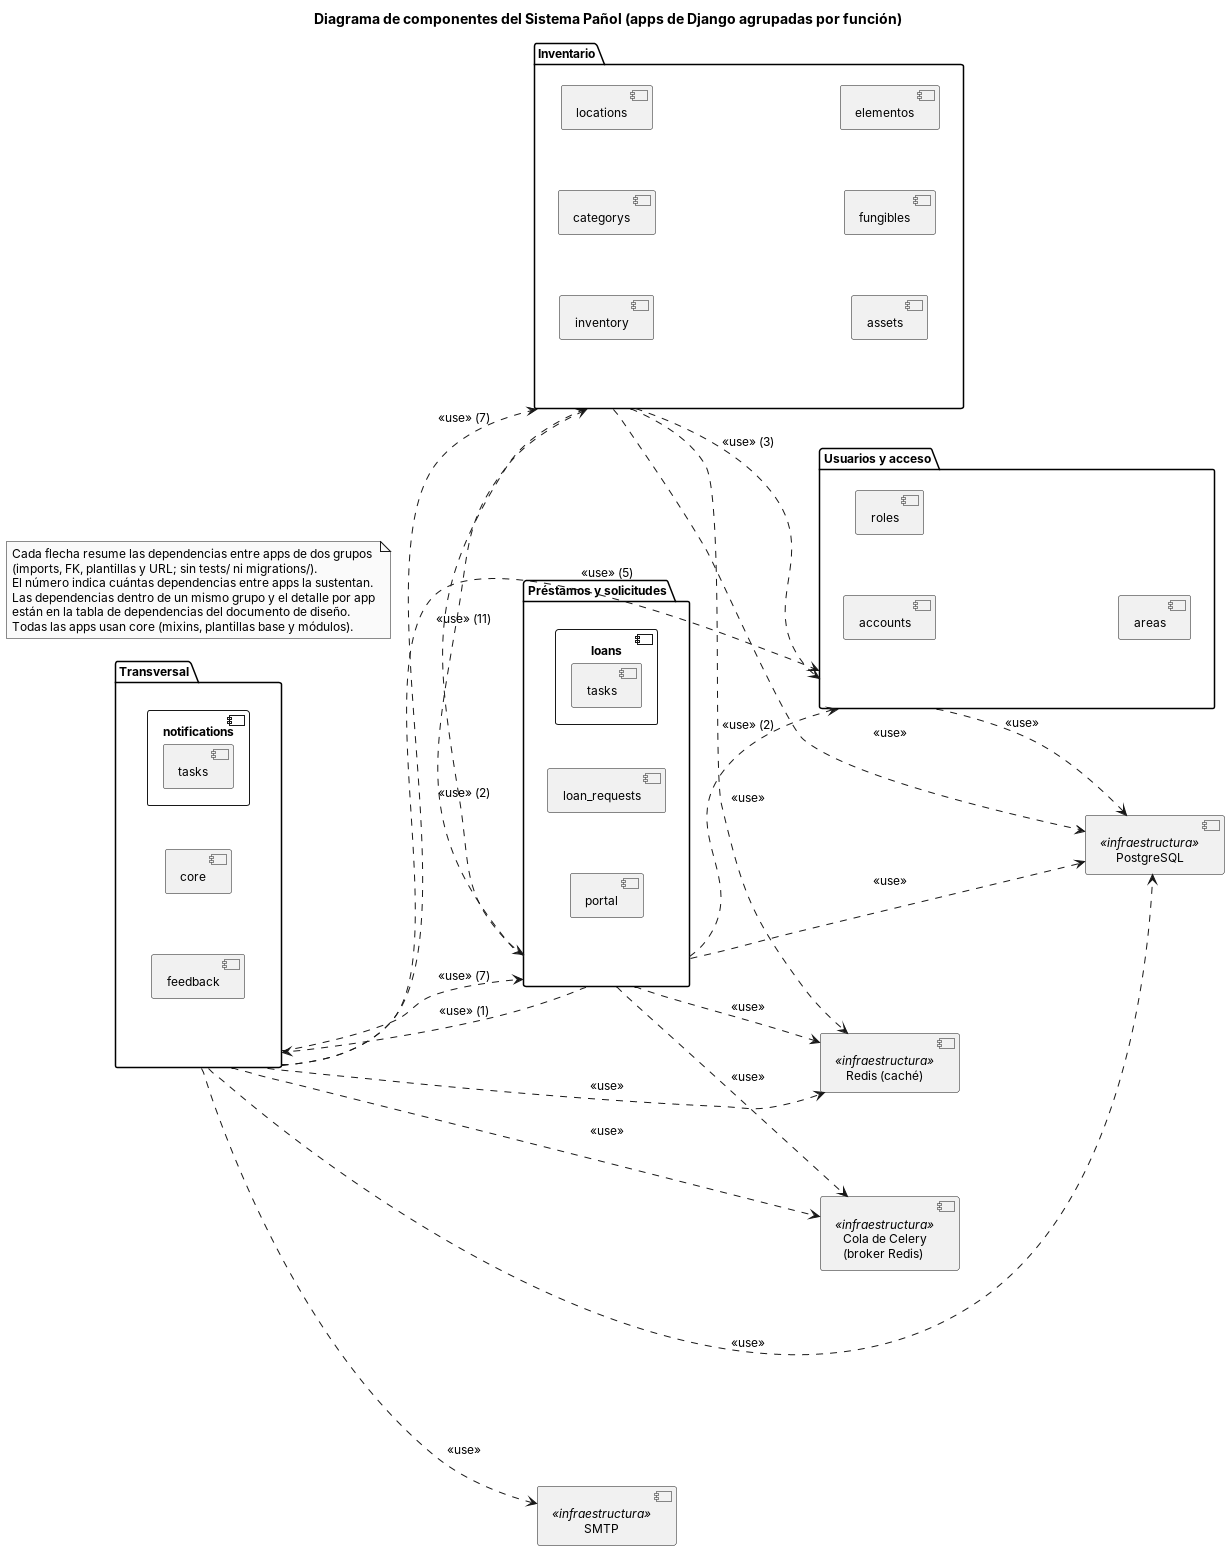

The diagram above was rendered by PlantUML. Its source (embedded in the PNG):
@startuml componentes
skinparam style strictuml
skinparam monochrome true
skinparam shadowing false
skinparam defaultFontName "Arial"
skinparam defaultFontSize 12
skinparam nodesep 60
skinparam ranksep 90
left to right direction

title Diagrama de componentes del Sistema Pañol (apps de Django agrupadas por función)

package "Préstamos y solicitudes" as G_PRE {
  component "loans" as loans {
    component "tasks" as loans_tasks
  }
  component "loan_requests" as loan_requests
  component "portal" as portal
}

package "Transversal" as G_TRA {
  component "core" as core
  component "notifications" as notifications {
    component "tasks" as notifications_tasks
  }
  component "feedback" as feedback
}

package "Inventario" as G_INV {
  component "inventory" as inventory
  component "categorys" as categorys
  component "locations" as locations
  component "assets" as assets
  component "fungibles" as fungibles
  component "elementos" as elementos
}

package "Usuarios y acceso" as G_USR {
  component "accounts" as accounts
  component "roles" as roles
  component "areas" as areas
}

component "PostgreSQL" as postgres <<infraestructura>>
component "Redis (caché)" as redis_cache <<infraestructura>>
component "Cola de Celery\n(broker Redis)" as cola_celery <<infraestructura>>
component "SMTP" as smtp <<infraestructura>>

note as N1
  Cada flecha resume las dependencias entre apps de dos grupos
  (imports, FK, plantillas y URL; sin tests/ ni migrations/).
  El número indica cuántas dependencias entre apps la sustentan.
  Las dependencias dentro de un mismo grupo y el detalle por app
  están en la tabla de dependencias del documento de diseño.
  Todas las apps usan core (mixins, plantillas base y módulos).
end note

' ---- Dependencias entre grupos
G_PRE ..> G_INV : <<use>> (11)
G_PRE ..> G_USR : <<use>> (2)
G_PRE ..> G_TRA : <<use>> (1)
G_INV ..> G_PRE : <<use>> (2)
G_INV ..> G_USR : <<use>> (3)
G_TRA ..> G_INV : <<use>> (7)
G_TRA ..> G_PRE : <<use>> (7)
G_TRA ..> G_USR : <<use>> (5)

' ---- Infraestructura que usa cada grupo (detalle por app en la tabla de dependencias)
G_INV ..> postgres : <<use>>
G_USR ..> postgres : <<use>>
G_PRE ..> postgres : <<use>>
G_TRA ..> postgres : <<use>>
G_INV ..> redis_cache : <<use>>
G_PRE ..> redis_cache : <<use>>
G_TRA ..> redis_cache : <<use>>
G_PRE ..> cola_celery : <<use>>
G_TRA ..> cola_celery : <<use>>
G_TRA ..> smtp : <<use>>
@enduml